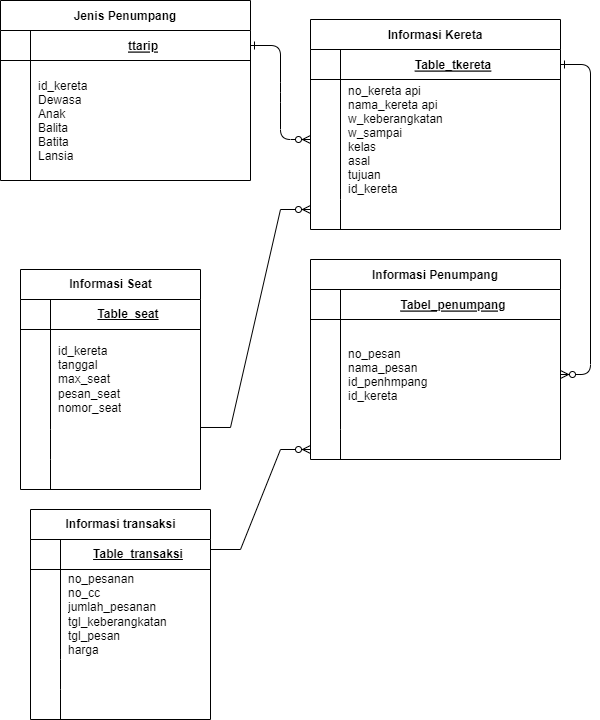

The diagram above was exported from draw.io. Its source (the exported page's mxGraphModel, read from the mxfile embedded in the PNG):
<mxGraphModel dx="880" dy="476" grid="1" gridSize="10" guides="1" tooltips="1" connect="1" arrows="1" fold="1" page="1" pageScale="1" pageWidth="850" pageHeight="1100" math="0" shadow="0" extFonts="Permanent Marker^https://fonts.googleapis.com/css?family=Permanent+Marker">
  <root>
    <mxCell id="0" />
    <mxCell id="1" parent="0" />
    <mxCell id="C-vyLk0tnHw3VtMMgP7b-1" value="" style="edgeStyle=entityRelationEdgeStyle;endArrow=ERzeroToMany;startArrow=ERone;endFill=1;startFill=0;" parent="1" source="C-vyLk0tnHw3VtMMgP7b-24" target="C-vyLk0tnHw3VtMMgP7b-6" edge="1">
      <mxGeometry width="100" height="100" relative="1" as="geometry">
        <mxPoint x="340" y="720" as="sourcePoint" />
        <mxPoint x="440" y="620" as="targetPoint" />
      </mxGeometry>
    </mxCell>
    <mxCell id="C-vyLk0tnHw3VtMMgP7b-12" value="" style="edgeStyle=entityRelationEdgeStyle;endArrow=ERzeroToMany;startArrow=ERone;endFill=1;startFill=0;" parent="1" source="C-vyLk0tnHw3VtMMgP7b-3" target="C-vyLk0tnHw3VtMMgP7b-17" edge="1">
      <mxGeometry width="100" height="100" relative="1" as="geometry">
        <mxPoint x="400" y="180" as="sourcePoint" />
        <mxPoint x="460" y="205" as="targetPoint" />
      </mxGeometry>
    </mxCell>
    <mxCell id="C-vyLk0tnHw3VtMMgP7b-2" value="Informasi Kereta" style="shape=table;startSize=30;container=1;collapsible=1;childLayout=tableLayout;fixedRows=1;rowLines=0;fontStyle=1;align=center;resizeLast=1;" parent="1" vertex="1">
      <mxGeometry x="430" y="140" width="250" height="210" as="geometry" />
    </mxCell>
    <mxCell id="C-vyLk0tnHw3VtMMgP7b-3" value="" style="shape=partialRectangle;collapsible=0;dropTarget=0;pointerEvents=0;fillColor=none;points=[[0,0.5],[1,0.5]];portConstraint=eastwest;top=0;left=0;right=0;bottom=1;" parent="C-vyLk0tnHw3VtMMgP7b-2" vertex="1">
      <mxGeometry y="30" width="250" height="30" as="geometry" />
    </mxCell>
    <mxCell id="C-vyLk0tnHw3VtMMgP7b-4" value="" style="shape=partialRectangle;overflow=hidden;connectable=0;fillColor=none;top=0;left=0;bottom=0;right=0;fontStyle=1;" parent="C-vyLk0tnHw3VtMMgP7b-3" vertex="1">
      <mxGeometry width="30" height="30" as="geometry">
        <mxRectangle width="30" height="30" as="alternateBounds" />
      </mxGeometry>
    </mxCell>
    <mxCell id="C-vyLk0tnHw3VtMMgP7b-5" value="Table_tkereta" style="shape=partialRectangle;overflow=hidden;connectable=0;fillColor=none;top=0;left=0;bottom=0;right=0;align=center;spacingLeft=6;fontStyle=5;" parent="C-vyLk0tnHw3VtMMgP7b-3" vertex="1">
      <mxGeometry x="30" width="220" height="30" as="geometry">
        <mxRectangle width="220" height="30" as="alternateBounds" />
      </mxGeometry>
    </mxCell>
    <mxCell id="C-vyLk0tnHw3VtMMgP7b-6" value="" style="shape=partialRectangle;collapsible=0;dropTarget=0;pointerEvents=0;fillColor=none;points=[[0,0.5],[1,0.5]];portConstraint=eastwest;top=0;left=0;right=0;bottom=0;" parent="C-vyLk0tnHw3VtMMgP7b-2" vertex="1">
      <mxGeometry y="60" width="250" height="120" as="geometry" />
    </mxCell>
    <mxCell id="C-vyLk0tnHw3VtMMgP7b-7" value="" style="shape=partialRectangle;overflow=hidden;connectable=0;fillColor=none;top=0;left=0;bottom=0;right=0;" parent="C-vyLk0tnHw3VtMMgP7b-6" vertex="1">
      <mxGeometry width="30" height="120" as="geometry">
        <mxRectangle width="30" height="120" as="alternateBounds" />
      </mxGeometry>
    </mxCell>
    <mxCell id="C-vyLk0tnHw3VtMMgP7b-8" value="no_kereta api&#10;nama_kereta api&#10;w_keberangkatan&#10;w_sampai&#10;kelas&#10;asal&#10;tujuan&#10;id_kereta" style="shape=partialRectangle;overflow=hidden;connectable=0;fillColor=none;top=0;left=0;bottom=0;right=0;align=left;spacingLeft=6;" parent="C-vyLk0tnHw3VtMMgP7b-6" vertex="1">
      <mxGeometry x="30" width="220" height="120" as="geometry">
        <mxRectangle width="220" height="120" as="alternateBounds" />
      </mxGeometry>
    </mxCell>
    <mxCell id="C-vyLk0tnHw3VtMMgP7b-9" value="" style="shape=partialRectangle;collapsible=0;dropTarget=0;pointerEvents=0;fillColor=none;points=[[0,0.5],[1,0.5]];portConstraint=eastwest;top=0;left=0;right=0;bottom=0;" parent="C-vyLk0tnHw3VtMMgP7b-2" vertex="1">
      <mxGeometry y="180" width="250" height="30" as="geometry" />
    </mxCell>
    <mxCell id="C-vyLk0tnHw3VtMMgP7b-10" value="" style="shape=partialRectangle;overflow=hidden;connectable=0;fillColor=none;top=0;left=0;bottom=0;right=0;" parent="C-vyLk0tnHw3VtMMgP7b-9" vertex="1">
      <mxGeometry width="30" height="30" as="geometry">
        <mxRectangle width="30" height="30" as="alternateBounds" />
      </mxGeometry>
    </mxCell>
    <mxCell id="C-vyLk0tnHw3VtMMgP7b-11" value="" style="shape=partialRectangle;overflow=hidden;connectable=0;fillColor=none;top=0;left=0;bottom=0;right=0;align=left;spacingLeft=6;verticalAlign=top;" parent="C-vyLk0tnHw3VtMMgP7b-9" vertex="1">
      <mxGeometry x="30" width="220" height="30" as="geometry">
        <mxRectangle width="220" height="30" as="alternateBounds" />
      </mxGeometry>
    </mxCell>
    <mxCell id="C-vyLk0tnHw3VtMMgP7b-13" value="Informasi Penumpang" style="shape=table;startSize=30;container=1;collapsible=1;childLayout=tableLayout;fixedRows=1;rowLines=0;fontStyle=1;align=center;resizeLast=1;" parent="1" vertex="1">
      <mxGeometry x="430" y="380" width="250" height="200" as="geometry" />
    </mxCell>
    <mxCell id="C-vyLk0tnHw3VtMMgP7b-14" value="" style="shape=partialRectangle;collapsible=0;dropTarget=0;pointerEvents=0;fillColor=none;points=[[0,0.5],[1,0.5]];portConstraint=eastwest;top=0;left=0;right=0;bottom=1;" parent="C-vyLk0tnHw3VtMMgP7b-13" vertex="1">
      <mxGeometry y="30" width="250" height="30" as="geometry" />
    </mxCell>
    <mxCell id="C-vyLk0tnHw3VtMMgP7b-15" value="" style="shape=partialRectangle;overflow=hidden;connectable=0;fillColor=none;top=0;left=0;bottom=0;right=0;fontStyle=1;" parent="C-vyLk0tnHw3VtMMgP7b-14" vertex="1">
      <mxGeometry width="30" height="30" as="geometry">
        <mxRectangle width="30" height="30" as="alternateBounds" />
      </mxGeometry>
    </mxCell>
    <mxCell id="C-vyLk0tnHw3VtMMgP7b-16" value="Tabel_penumpang" style="shape=partialRectangle;overflow=hidden;connectable=0;fillColor=none;top=0;left=0;bottom=0;right=0;align=center;spacingLeft=6;fontStyle=5;" parent="C-vyLk0tnHw3VtMMgP7b-14" vertex="1">
      <mxGeometry x="30" width="220" height="30" as="geometry">
        <mxRectangle width="220" height="30" as="alternateBounds" />
      </mxGeometry>
    </mxCell>
    <mxCell id="C-vyLk0tnHw3VtMMgP7b-17" value="" style="shape=partialRectangle;collapsible=0;dropTarget=0;pointerEvents=0;fillColor=none;points=[[0,0.5],[1,0.5]];portConstraint=eastwest;top=0;left=0;right=0;bottom=0;" parent="C-vyLk0tnHw3VtMMgP7b-13" vertex="1">
      <mxGeometry y="60" width="250" height="110" as="geometry" />
    </mxCell>
    <mxCell id="C-vyLk0tnHw3VtMMgP7b-18" value="" style="shape=partialRectangle;overflow=hidden;connectable=0;fillColor=none;top=0;left=0;bottom=0;right=0;" parent="C-vyLk0tnHw3VtMMgP7b-17" vertex="1">
      <mxGeometry width="30" height="110" as="geometry">
        <mxRectangle width="30" height="110" as="alternateBounds" />
      </mxGeometry>
    </mxCell>
    <mxCell id="C-vyLk0tnHw3VtMMgP7b-19" value="no_pesan&#10;nama_pesan&#10;id_penhmpang&#10;id_kereta" style="shape=partialRectangle;overflow=hidden;connectable=0;fillColor=none;top=0;left=0;bottom=0;right=0;align=left;spacingLeft=6;" parent="C-vyLk0tnHw3VtMMgP7b-17" vertex="1">
      <mxGeometry x="30" width="220" height="110" as="geometry">
        <mxRectangle width="220" height="110" as="alternateBounds" />
      </mxGeometry>
    </mxCell>
    <mxCell id="C-vyLk0tnHw3VtMMgP7b-20" value="" style="shape=partialRectangle;collapsible=0;dropTarget=0;pointerEvents=0;fillColor=none;points=[[0,0.5],[1,0.5]];portConstraint=eastwest;top=0;left=0;right=0;bottom=0;" parent="C-vyLk0tnHw3VtMMgP7b-13" vertex="1">
      <mxGeometry y="170" width="250" height="30" as="geometry" />
    </mxCell>
    <mxCell id="C-vyLk0tnHw3VtMMgP7b-21" value="" style="shape=partialRectangle;overflow=hidden;connectable=0;fillColor=none;top=0;left=0;bottom=0;right=0;" parent="C-vyLk0tnHw3VtMMgP7b-20" vertex="1">
      <mxGeometry width="30" height="30" as="geometry">
        <mxRectangle width="30" height="30" as="alternateBounds" />
      </mxGeometry>
    </mxCell>
    <mxCell id="C-vyLk0tnHw3VtMMgP7b-22" value="" style="shape=partialRectangle;overflow=hidden;connectable=0;fillColor=none;top=0;left=0;bottom=0;right=0;align=left;spacingLeft=6;" parent="C-vyLk0tnHw3VtMMgP7b-20" vertex="1">
      <mxGeometry x="30" width="220" height="30" as="geometry">
        <mxRectangle width="220" height="30" as="alternateBounds" />
      </mxGeometry>
    </mxCell>
    <mxCell id="C-vyLk0tnHw3VtMMgP7b-23" value="Jenis Penumpang" style="shape=table;startSize=30;container=1;collapsible=1;childLayout=tableLayout;fixedRows=1;rowLines=0;fontStyle=1;align=center;resizeLast=1;" parent="1" vertex="1">
      <mxGeometry x="120" y="121" width="250" height="180" as="geometry" />
    </mxCell>
    <mxCell id="C-vyLk0tnHw3VtMMgP7b-24" value="" style="shape=partialRectangle;collapsible=0;dropTarget=0;pointerEvents=0;fillColor=none;points=[[0,0.5],[1,0.5]];portConstraint=eastwest;top=0;left=0;right=0;bottom=1;" parent="C-vyLk0tnHw3VtMMgP7b-23" vertex="1">
      <mxGeometry y="30" width="250" height="30" as="geometry" />
    </mxCell>
    <mxCell id="C-vyLk0tnHw3VtMMgP7b-25" value="" style="shape=partialRectangle;overflow=hidden;connectable=0;fillColor=none;top=0;left=0;bottom=0;right=0;fontStyle=1;" parent="C-vyLk0tnHw3VtMMgP7b-24" vertex="1">
      <mxGeometry width="30" height="30" as="geometry">
        <mxRectangle width="30" height="30" as="alternateBounds" />
      </mxGeometry>
    </mxCell>
    <mxCell id="C-vyLk0tnHw3VtMMgP7b-26" value="ttarip" style="shape=partialRectangle;overflow=hidden;connectable=0;fillColor=none;top=0;left=0;bottom=0;right=0;align=center;spacingLeft=6;fontStyle=5;" parent="C-vyLk0tnHw3VtMMgP7b-24" vertex="1">
      <mxGeometry x="30" width="220" height="30" as="geometry">
        <mxRectangle width="220" height="30" as="alternateBounds" />
      </mxGeometry>
    </mxCell>
    <mxCell id="C-vyLk0tnHw3VtMMgP7b-27" value="" style="shape=partialRectangle;collapsible=0;dropTarget=0;pointerEvents=0;fillColor=none;points=[[0,0.5],[1,0.5]];portConstraint=eastwest;top=0;left=0;right=0;bottom=0;" parent="C-vyLk0tnHw3VtMMgP7b-23" vertex="1">
      <mxGeometry y="60" width="250" height="120" as="geometry" />
    </mxCell>
    <mxCell id="C-vyLk0tnHw3VtMMgP7b-28" value="" style="shape=partialRectangle;overflow=hidden;connectable=0;fillColor=none;top=0;left=0;bottom=0;right=0;" parent="C-vyLk0tnHw3VtMMgP7b-27" vertex="1">
      <mxGeometry width="30" height="120" as="geometry">
        <mxRectangle width="30" height="120" as="alternateBounds" />
      </mxGeometry>
    </mxCell>
    <mxCell id="C-vyLk0tnHw3VtMMgP7b-29" value="id_kereta&#10;Dewasa&#10;Anak&#10;Balita&#10;Batita&#10;Lansia" style="shape=partialRectangle;overflow=hidden;connectable=0;fillColor=none;top=0;left=0;bottom=0;right=0;align=left;spacingLeft=6;" parent="C-vyLk0tnHw3VtMMgP7b-27" vertex="1">
      <mxGeometry x="30" width="220" height="120" as="geometry">
        <mxRectangle width="220" height="120" as="alternateBounds" />
      </mxGeometry>
    </mxCell>
    <mxCell id="iJsFHdZZ2qkThChToA4A-5" style="edgeStyle=orthogonalEdgeStyle;rounded=0;orthogonalLoop=1;jettySize=auto;html=1;exitX=1;exitY=0.5;exitDx=0;exitDy=0;" edge="1" parent="C-vyLk0tnHw3VtMMgP7b-23" source="C-vyLk0tnHw3VtMMgP7b-27" target="C-vyLk0tnHw3VtMMgP7b-27">
      <mxGeometry relative="1" as="geometry" />
    </mxCell>
    <mxCell id="iJsFHdZZ2qkThChToA4A-7" value="Informasi Seat" style="shape=table;startSize=30;container=1;collapsible=1;childLayout=tableLayout;fixedRows=1;rowLines=0;fontStyle=1;align=center;resizeLast=1;html=1;" vertex="1" parent="1">
      <mxGeometry x="140" y="390" width="180" height="220" as="geometry" />
    </mxCell>
    <mxCell id="iJsFHdZZ2qkThChToA4A-8" value="" style="shape=tableRow;horizontal=0;startSize=0;swimlaneHead=0;swimlaneBody=0;fillColor=none;collapsible=0;dropTarget=0;points=[[0,0.5],[1,0.5]];portConstraint=eastwest;top=0;left=0;right=0;bottom=1;" vertex="1" parent="iJsFHdZZ2qkThChToA4A-7">
      <mxGeometry y="30" width="180" height="30" as="geometry" />
    </mxCell>
    <mxCell id="iJsFHdZZ2qkThChToA4A-9" value="" style="shape=partialRectangle;connectable=0;fillColor=none;top=0;left=0;bottom=0;right=0;fontStyle=1;overflow=hidden;whiteSpace=wrap;html=1;" vertex="1" parent="iJsFHdZZ2qkThChToA4A-8">
      <mxGeometry width="30" height="30" as="geometry">
        <mxRectangle width="30" height="30" as="alternateBounds" />
      </mxGeometry>
    </mxCell>
    <mxCell id="iJsFHdZZ2qkThChToA4A-10" value="Table_seat" style="shape=partialRectangle;connectable=0;fillColor=none;top=0;left=0;bottom=0;right=0;align=center;spacingLeft=6;fontStyle=5;overflow=hidden;whiteSpace=wrap;html=1;" vertex="1" parent="iJsFHdZZ2qkThChToA4A-8">
      <mxGeometry x="30" width="150" height="30" as="geometry">
        <mxRectangle width="150" height="30" as="alternateBounds" />
      </mxGeometry>
    </mxCell>
    <mxCell id="iJsFHdZZ2qkThChToA4A-11" value="" style="shape=tableRow;horizontal=0;startSize=0;swimlaneHead=0;swimlaneBody=0;fillColor=none;collapsible=0;dropTarget=0;points=[[0,0.5],[1,0.5]];portConstraint=eastwest;top=0;left=0;right=0;bottom=0;" vertex="1" parent="iJsFHdZZ2qkThChToA4A-7">
      <mxGeometry y="60" width="180" height="100" as="geometry" />
    </mxCell>
    <mxCell id="iJsFHdZZ2qkThChToA4A-12" value="" style="shape=partialRectangle;connectable=0;fillColor=none;top=0;left=0;bottom=0;right=0;editable=1;overflow=hidden;whiteSpace=wrap;html=1;" vertex="1" parent="iJsFHdZZ2qkThChToA4A-11">
      <mxGeometry width="30" height="100" as="geometry">
        <mxRectangle width="30" height="100" as="alternateBounds" />
      </mxGeometry>
    </mxCell>
    <mxCell id="iJsFHdZZ2qkThChToA4A-13" value="id_kereta&lt;br&gt;tanggal&lt;br&gt;max_seat&lt;br&gt;pesan_seat&lt;br&gt;nomor_seat" style="shape=partialRectangle;connectable=0;fillColor=none;top=0;left=0;bottom=0;right=0;align=left;spacingLeft=6;overflow=hidden;whiteSpace=wrap;html=1;" vertex="1" parent="iJsFHdZZ2qkThChToA4A-11">
      <mxGeometry x="30" width="150" height="100" as="geometry">
        <mxRectangle width="150" height="100" as="alternateBounds" />
      </mxGeometry>
    </mxCell>
    <mxCell id="iJsFHdZZ2qkThChToA4A-14" value="" style="shape=tableRow;horizontal=0;startSize=0;swimlaneHead=0;swimlaneBody=0;fillColor=none;collapsible=0;dropTarget=0;points=[[0,0.5],[1,0.5]];portConstraint=eastwest;top=0;left=0;right=0;bottom=0;" vertex="1" parent="iJsFHdZZ2qkThChToA4A-7">
      <mxGeometry y="160" width="180" height="30" as="geometry" />
    </mxCell>
    <mxCell id="iJsFHdZZ2qkThChToA4A-15" value="" style="shape=partialRectangle;connectable=0;fillColor=none;top=0;left=0;bottom=0;right=0;editable=1;overflow=hidden;whiteSpace=wrap;html=1;" vertex="1" parent="iJsFHdZZ2qkThChToA4A-14">
      <mxGeometry width="30" height="30" as="geometry">
        <mxRectangle width="30" height="30" as="alternateBounds" />
      </mxGeometry>
    </mxCell>
    <mxCell id="iJsFHdZZ2qkThChToA4A-16" value="" style="shape=partialRectangle;connectable=0;fillColor=none;top=0;left=0;bottom=0;right=0;align=left;spacingLeft=6;overflow=hidden;whiteSpace=wrap;html=1;" vertex="1" parent="iJsFHdZZ2qkThChToA4A-14">
      <mxGeometry x="30" width="150" height="30" as="geometry">
        <mxRectangle width="150" height="30" as="alternateBounds" />
      </mxGeometry>
    </mxCell>
    <mxCell id="iJsFHdZZ2qkThChToA4A-17" value="" style="shape=tableRow;horizontal=0;startSize=0;swimlaneHead=0;swimlaneBody=0;fillColor=none;collapsible=0;dropTarget=0;points=[[0,0.5],[1,0.5]];portConstraint=eastwest;top=0;left=0;right=0;bottom=0;" vertex="1" parent="iJsFHdZZ2qkThChToA4A-7">
      <mxGeometry y="190" width="180" height="30" as="geometry" />
    </mxCell>
    <mxCell id="iJsFHdZZ2qkThChToA4A-18" value="" style="shape=partialRectangle;connectable=0;fillColor=none;top=0;left=0;bottom=0;right=0;editable=1;overflow=hidden;whiteSpace=wrap;html=1;" vertex="1" parent="iJsFHdZZ2qkThChToA4A-17">
      <mxGeometry width="30" height="30" as="geometry">
        <mxRectangle width="30" height="30" as="alternateBounds" />
      </mxGeometry>
    </mxCell>
    <mxCell id="iJsFHdZZ2qkThChToA4A-19" value="" style="shape=partialRectangle;connectable=0;fillColor=none;top=0;left=0;bottom=0;right=0;align=left;spacingLeft=6;overflow=hidden;whiteSpace=wrap;html=1;" vertex="1" parent="iJsFHdZZ2qkThChToA4A-17">
      <mxGeometry x="30" width="150" height="30" as="geometry">
        <mxRectangle width="150" height="30" as="alternateBounds" />
      </mxGeometry>
    </mxCell>
    <mxCell id="iJsFHdZZ2qkThChToA4A-20" value="" style="edgeStyle=entityRelationEdgeStyle;fontSize=12;html=1;endArrow=ERzeroToMany;endFill=1;rounded=0;exitX=1;exitY=-0.067;exitDx=0;exitDy=0;exitPerimeter=0;" edge="1" parent="1" source="iJsFHdZZ2qkThChToA4A-14">
      <mxGeometry width="100" height="100" relative="1" as="geometry">
        <mxPoint x="330" y="430" as="sourcePoint" />
        <mxPoint x="430" y="330" as="targetPoint" />
      </mxGeometry>
    </mxCell>
    <mxCell id="iJsFHdZZ2qkThChToA4A-21" value="" style="edgeStyle=entityRelationEdgeStyle;fontSize=12;html=1;endArrow=ERzeroToMany;endFill=1;rounded=0;" edge="1" parent="1">
      <mxGeometry width="100" height="100" relative="1" as="geometry">
        <mxPoint x="330" y="670" as="sourcePoint" />
        <mxPoint x="430" y="570" as="targetPoint" />
      </mxGeometry>
    </mxCell>
    <mxCell id="iJsFHdZZ2qkThChToA4A-26" value="Informasi transaksi" style="shape=table;startSize=30;container=1;collapsible=1;childLayout=tableLayout;fixedRows=1;rowLines=0;fontStyle=1;align=center;resizeLast=1;html=1;" vertex="1" parent="1">
      <mxGeometry x="150" y="630" width="180" height="210" as="geometry" />
    </mxCell>
    <mxCell id="iJsFHdZZ2qkThChToA4A-27" value="" style="shape=tableRow;horizontal=0;startSize=0;swimlaneHead=0;swimlaneBody=0;fillColor=none;collapsible=0;dropTarget=0;points=[[0,0.5],[1,0.5]];portConstraint=eastwest;top=0;left=0;right=0;bottom=1;" vertex="1" parent="iJsFHdZZ2qkThChToA4A-26">
      <mxGeometry y="30" width="180" height="30" as="geometry" />
    </mxCell>
    <mxCell id="iJsFHdZZ2qkThChToA4A-28" value="" style="shape=partialRectangle;connectable=0;fillColor=none;top=0;left=0;bottom=0;right=0;fontStyle=1;overflow=hidden;whiteSpace=wrap;html=1;" vertex="1" parent="iJsFHdZZ2qkThChToA4A-27">
      <mxGeometry width="30" height="30" as="geometry">
        <mxRectangle width="30" height="30" as="alternateBounds" />
      </mxGeometry>
    </mxCell>
    <mxCell id="iJsFHdZZ2qkThChToA4A-29" value="Table_transaksi" style="shape=partialRectangle;connectable=0;fillColor=none;top=0;left=0;bottom=0;right=0;align=center;spacingLeft=6;fontStyle=5;overflow=hidden;whiteSpace=wrap;html=1;" vertex="1" parent="iJsFHdZZ2qkThChToA4A-27">
      <mxGeometry x="30" width="150" height="30" as="geometry">
        <mxRectangle width="150" height="30" as="alternateBounds" />
      </mxGeometry>
    </mxCell>
    <mxCell id="iJsFHdZZ2qkThChToA4A-30" value="" style="shape=tableRow;horizontal=0;startSize=0;swimlaneHead=0;swimlaneBody=0;fillColor=none;collapsible=0;dropTarget=0;points=[[0,0.5],[1,0.5]];portConstraint=eastwest;top=0;left=0;right=0;bottom=0;" vertex="1" parent="iJsFHdZZ2qkThChToA4A-26">
      <mxGeometry y="60" width="180" height="90" as="geometry" />
    </mxCell>
    <mxCell id="iJsFHdZZ2qkThChToA4A-31" value="" style="shape=partialRectangle;connectable=0;fillColor=none;top=0;left=0;bottom=0;right=0;editable=1;overflow=hidden;whiteSpace=wrap;html=1;" vertex="1" parent="iJsFHdZZ2qkThChToA4A-30">
      <mxGeometry width="30" height="90" as="geometry">
        <mxRectangle width="30" height="90" as="alternateBounds" />
      </mxGeometry>
    </mxCell>
    <mxCell id="iJsFHdZZ2qkThChToA4A-32" value="no_pesanan&lt;br&gt;no_cc&lt;br&gt;jumlah_pesanan&lt;br&gt;tgl_keberangkatan&lt;br&gt;tgl_pesan&lt;br&gt;harga&lt;br&gt;tarif" style="shape=partialRectangle;connectable=0;fillColor=none;top=0;left=0;bottom=0;right=0;align=left;spacingLeft=6;overflow=hidden;whiteSpace=wrap;html=1;" vertex="1" parent="iJsFHdZZ2qkThChToA4A-30">
      <mxGeometry x="30" width="150" height="90" as="geometry">
        <mxRectangle width="150" height="90" as="alternateBounds" />
      </mxGeometry>
    </mxCell>
    <mxCell id="iJsFHdZZ2qkThChToA4A-33" value="" style="shape=tableRow;horizontal=0;startSize=0;swimlaneHead=0;swimlaneBody=0;fillColor=none;collapsible=0;dropTarget=0;points=[[0,0.5],[1,0.5]];portConstraint=eastwest;top=0;left=0;right=0;bottom=0;" vertex="1" parent="iJsFHdZZ2qkThChToA4A-26">
      <mxGeometry y="150" width="180" height="30" as="geometry" />
    </mxCell>
    <mxCell id="iJsFHdZZ2qkThChToA4A-34" value="" style="shape=partialRectangle;connectable=0;fillColor=none;top=0;left=0;bottom=0;right=0;editable=1;overflow=hidden;whiteSpace=wrap;html=1;" vertex="1" parent="iJsFHdZZ2qkThChToA4A-33">
      <mxGeometry width="30" height="30" as="geometry">
        <mxRectangle width="30" height="30" as="alternateBounds" />
      </mxGeometry>
    </mxCell>
    <mxCell id="iJsFHdZZ2qkThChToA4A-35" value="" style="shape=partialRectangle;connectable=0;fillColor=none;top=0;left=0;bottom=0;right=0;align=left;spacingLeft=6;overflow=hidden;whiteSpace=wrap;html=1;" vertex="1" parent="iJsFHdZZ2qkThChToA4A-33">
      <mxGeometry x="30" width="150" height="30" as="geometry">
        <mxRectangle width="150" height="30" as="alternateBounds" />
      </mxGeometry>
    </mxCell>
    <mxCell id="iJsFHdZZ2qkThChToA4A-36" value="" style="shape=tableRow;horizontal=0;startSize=0;swimlaneHead=0;swimlaneBody=0;fillColor=none;collapsible=0;dropTarget=0;points=[[0,0.5],[1,0.5]];portConstraint=eastwest;top=0;left=0;right=0;bottom=0;" vertex="1" parent="iJsFHdZZ2qkThChToA4A-26">
      <mxGeometry y="180" width="180" height="30" as="geometry" />
    </mxCell>
    <mxCell id="iJsFHdZZ2qkThChToA4A-37" value="" style="shape=partialRectangle;connectable=0;fillColor=none;top=0;left=0;bottom=0;right=0;editable=1;overflow=hidden;whiteSpace=wrap;html=1;" vertex="1" parent="iJsFHdZZ2qkThChToA4A-36">
      <mxGeometry width="30" height="30" as="geometry">
        <mxRectangle width="30" height="30" as="alternateBounds" />
      </mxGeometry>
    </mxCell>
    <mxCell id="iJsFHdZZ2qkThChToA4A-38" value="" style="shape=partialRectangle;connectable=0;fillColor=none;top=0;left=0;bottom=0;right=0;align=left;spacingLeft=6;overflow=hidden;whiteSpace=wrap;html=1;" vertex="1" parent="iJsFHdZZ2qkThChToA4A-36">
      <mxGeometry x="30" width="150" height="30" as="geometry">
        <mxRectangle width="150" height="30" as="alternateBounds" />
      </mxGeometry>
    </mxCell>
  </root>
</mxGraphModel>